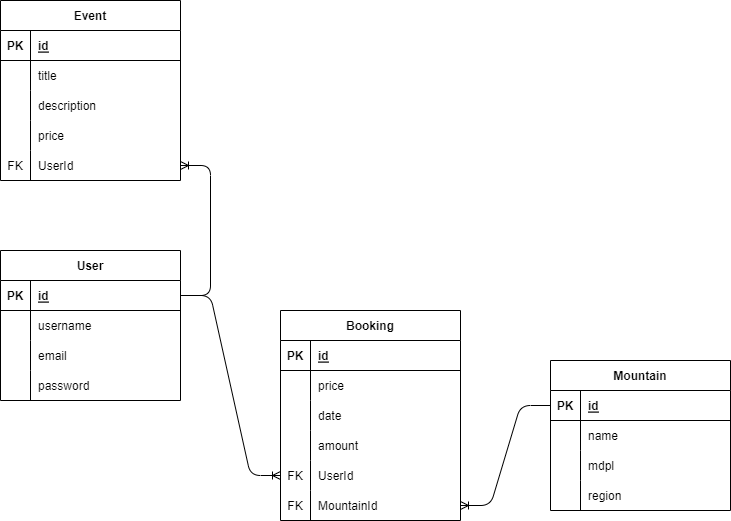

The diagram above was exported from draw.io. Its source (the exported page's mxGraphModel, read from the mxfile embedded in the PNG):
<mxGraphModel dx="937" dy="536" grid="1" gridSize="10" guides="1" tooltips="1" connect="1" arrows="1" fold="1" page="1" pageScale="1" pageWidth="850" pageHeight="1100" math="0" shadow="0">
  <root>
    <mxCell id="0" />
    <mxCell id="1" parent="0" />
    <mxCell id="2" value="User" style="shape=table;startSize=30;container=1;collapsible=1;childLayout=tableLayout;fixedRows=1;rowLines=0;fontStyle=1;align=center;resizeLast=1;" vertex="1" parent="1">
      <mxGeometry x="90" y="290" width="180" height="150" as="geometry" />
    </mxCell>
    <mxCell id="3" value="" style="shape=tableRow;horizontal=0;startSize=0;swimlaneHead=0;swimlaneBody=0;fillColor=none;collapsible=0;dropTarget=0;points=[[0,0.5],[1,0.5]];portConstraint=eastwest;top=0;left=0;right=0;bottom=1;" vertex="1" parent="2">
      <mxGeometry y="30" width="180" height="30" as="geometry" />
    </mxCell>
    <mxCell id="4" value="PK" style="shape=partialRectangle;connectable=0;fillColor=none;top=0;left=0;bottom=0;right=0;fontStyle=1;overflow=hidden;" vertex="1" parent="3">
      <mxGeometry width="30" height="30" as="geometry">
        <mxRectangle width="30" height="30" as="alternateBounds" />
      </mxGeometry>
    </mxCell>
    <mxCell id="5" value="id" style="shape=partialRectangle;connectable=0;fillColor=none;top=0;left=0;bottom=0;right=0;align=left;spacingLeft=6;fontStyle=5;overflow=hidden;" vertex="1" parent="3">
      <mxGeometry x="30" width="150" height="30" as="geometry">
        <mxRectangle width="150" height="30" as="alternateBounds" />
      </mxGeometry>
    </mxCell>
    <mxCell id="6" value="" style="shape=tableRow;horizontal=0;startSize=0;swimlaneHead=0;swimlaneBody=0;fillColor=none;collapsible=0;dropTarget=0;points=[[0,0.5],[1,0.5]];portConstraint=eastwest;top=0;left=0;right=0;bottom=0;" vertex="1" parent="2">
      <mxGeometry y="60" width="180" height="30" as="geometry" />
    </mxCell>
    <mxCell id="7" value="" style="shape=partialRectangle;connectable=0;fillColor=none;top=0;left=0;bottom=0;right=0;editable=1;overflow=hidden;" vertex="1" parent="6">
      <mxGeometry width="30" height="30" as="geometry">
        <mxRectangle width="30" height="30" as="alternateBounds" />
      </mxGeometry>
    </mxCell>
    <mxCell id="8" value="username" style="shape=partialRectangle;connectable=0;fillColor=none;top=0;left=0;bottom=0;right=0;align=left;spacingLeft=6;overflow=hidden;" vertex="1" parent="6">
      <mxGeometry x="30" width="150" height="30" as="geometry">
        <mxRectangle width="150" height="30" as="alternateBounds" />
      </mxGeometry>
    </mxCell>
    <mxCell id="9" value="" style="shape=tableRow;horizontal=0;startSize=0;swimlaneHead=0;swimlaneBody=0;fillColor=none;collapsible=0;dropTarget=0;points=[[0,0.5],[1,0.5]];portConstraint=eastwest;top=0;left=0;right=0;bottom=0;" vertex="1" parent="2">
      <mxGeometry y="90" width="180" height="30" as="geometry" />
    </mxCell>
    <mxCell id="10" value="" style="shape=partialRectangle;connectable=0;fillColor=none;top=0;left=0;bottom=0;right=0;editable=1;overflow=hidden;" vertex="1" parent="9">
      <mxGeometry width="30" height="30" as="geometry">
        <mxRectangle width="30" height="30" as="alternateBounds" />
      </mxGeometry>
    </mxCell>
    <mxCell id="11" value="email" style="shape=partialRectangle;connectable=0;fillColor=none;top=0;left=0;bottom=0;right=0;align=left;spacingLeft=6;overflow=hidden;" vertex="1" parent="9">
      <mxGeometry x="30" width="150" height="30" as="geometry">
        <mxRectangle width="150" height="30" as="alternateBounds" />
      </mxGeometry>
    </mxCell>
    <mxCell id="12" value="" style="shape=tableRow;horizontal=0;startSize=0;swimlaneHead=0;swimlaneBody=0;fillColor=none;collapsible=0;dropTarget=0;points=[[0,0.5],[1,0.5]];portConstraint=eastwest;top=0;left=0;right=0;bottom=0;" vertex="1" parent="2">
      <mxGeometry y="120" width="180" height="30" as="geometry" />
    </mxCell>
    <mxCell id="13" value="" style="shape=partialRectangle;connectable=0;fillColor=none;top=0;left=0;bottom=0;right=0;editable=1;overflow=hidden;" vertex="1" parent="12">
      <mxGeometry width="30" height="30" as="geometry">
        <mxRectangle width="30" height="30" as="alternateBounds" />
      </mxGeometry>
    </mxCell>
    <mxCell id="14" value="password" style="shape=partialRectangle;connectable=0;fillColor=none;top=0;left=0;bottom=0;right=0;align=left;spacingLeft=6;overflow=hidden;" vertex="1" parent="12">
      <mxGeometry x="30" width="150" height="30" as="geometry">
        <mxRectangle width="150" height="30" as="alternateBounds" />
      </mxGeometry>
    </mxCell>
    <mxCell id="15" value="Event" style="shape=table;startSize=30;container=1;collapsible=1;childLayout=tableLayout;fixedRows=1;rowLines=0;fontStyle=1;align=center;resizeLast=1;" vertex="1" parent="1">
      <mxGeometry x="90" y="40" width="180" height="180" as="geometry" />
    </mxCell>
    <mxCell id="16" value="" style="shape=tableRow;horizontal=0;startSize=0;swimlaneHead=0;swimlaneBody=0;fillColor=none;collapsible=0;dropTarget=0;points=[[0,0.5],[1,0.5]];portConstraint=eastwest;top=0;left=0;right=0;bottom=1;" vertex="1" parent="15">
      <mxGeometry y="30" width="180" height="30" as="geometry" />
    </mxCell>
    <mxCell id="17" value="PK" style="shape=partialRectangle;connectable=0;fillColor=none;top=0;left=0;bottom=0;right=0;fontStyle=1;overflow=hidden;" vertex="1" parent="16">
      <mxGeometry width="30" height="30" as="geometry">
        <mxRectangle width="30" height="30" as="alternateBounds" />
      </mxGeometry>
    </mxCell>
    <mxCell id="18" value="id" style="shape=partialRectangle;connectable=0;fillColor=none;top=0;left=0;bottom=0;right=0;align=left;spacingLeft=6;fontStyle=5;overflow=hidden;" vertex="1" parent="16">
      <mxGeometry x="30" width="150" height="30" as="geometry">
        <mxRectangle width="150" height="30" as="alternateBounds" />
      </mxGeometry>
    </mxCell>
    <mxCell id="19" value="" style="shape=tableRow;horizontal=0;startSize=0;swimlaneHead=0;swimlaneBody=0;fillColor=none;collapsible=0;dropTarget=0;points=[[0,0.5],[1,0.5]];portConstraint=eastwest;top=0;left=0;right=0;bottom=0;" vertex="1" parent="15">
      <mxGeometry y="60" width="180" height="30" as="geometry" />
    </mxCell>
    <mxCell id="20" value="" style="shape=partialRectangle;connectable=0;fillColor=none;top=0;left=0;bottom=0;right=0;editable=1;overflow=hidden;" vertex="1" parent="19">
      <mxGeometry width="30" height="30" as="geometry">
        <mxRectangle width="30" height="30" as="alternateBounds" />
      </mxGeometry>
    </mxCell>
    <mxCell id="21" value="title" style="shape=partialRectangle;connectable=0;fillColor=none;top=0;left=0;bottom=0;right=0;align=left;spacingLeft=6;overflow=hidden;" vertex="1" parent="19">
      <mxGeometry x="30" width="150" height="30" as="geometry">
        <mxRectangle width="150" height="30" as="alternateBounds" />
      </mxGeometry>
    </mxCell>
    <mxCell id="22" value="" style="shape=tableRow;horizontal=0;startSize=0;swimlaneHead=0;swimlaneBody=0;fillColor=none;collapsible=0;dropTarget=0;points=[[0,0.5],[1,0.5]];portConstraint=eastwest;top=0;left=0;right=0;bottom=0;" vertex="1" parent="15">
      <mxGeometry y="90" width="180" height="30" as="geometry" />
    </mxCell>
    <mxCell id="23" value="" style="shape=partialRectangle;connectable=0;fillColor=none;top=0;left=0;bottom=0;right=0;editable=1;overflow=hidden;" vertex="1" parent="22">
      <mxGeometry width="30" height="30" as="geometry">
        <mxRectangle width="30" height="30" as="alternateBounds" />
      </mxGeometry>
    </mxCell>
    <mxCell id="24" value="description" style="shape=partialRectangle;connectable=0;fillColor=none;top=0;left=0;bottom=0;right=0;align=left;spacingLeft=6;overflow=hidden;" vertex="1" parent="22">
      <mxGeometry x="30" width="150" height="30" as="geometry">
        <mxRectangle width="150" height="30" as="alternateBounds" />
      </mxGeometry>
    </mxCell>
    <mxCell id="25" value="" style="shape=tableRow;horizontal=0;startSize=0;swimlaneHead=0;swimlaneBody=0;fillColor=none;collapsible=0;dropTarget=0;points=[[0,0.5],[1,0.5]];portConstraint=eastwest;top=0;left=0;right=0;bottom=0;" vertex="1" parent="15">
      <mxGeometry y="120" width="180" height="30" as="geometry" />
    </mxCell>
    <mxCell id="26" value="" style="shape=partialRectangle;connectable=0;fillColor=none;top=0;left=0;bottom=0;right=0;editable=1;overflow=hidden;" vertex="1" parent="25">
      <mxGeometry width="30" height="30" as="geometry">
        <mxRectangle width="30" height="30" as="alternateBounds" />
      </mxGeometry>
    </mxCell>
    <mxCell id="27" value="price" style="shape=partialRectangle;connectable=0;fillColor=none;top=0;left=0;bottom=0;right=0;align=left;spacingLeft=6;overflow=hidden;" vertex="1" parent="25">
      <mxGeometry x="30" width="150" height="30" as="geometry">
        <mxRectangle width="150" height="30" as="alternateBounds" />
      </mxGeometry>
    </mxCell>
    <mxCell id="55" value="" style="shape=tableRow;horizontal=0;startSize=0;swimlaneHead=0;swimlaneBody=0;fillColor=none;collapsible=0;dropTarget=0;points=[[0,0.5],[1,0.5]];portConstraint=eastwest;top=0;left=0;right=0;bottom=0;" vertex="1" parent="15">
      <mxGeometry y="150" width="180" height="30" as="geometry" />
    </mxCell>
    <mxCell id="56" value="FK" style="shape=partialRectangle;connectable=0;fillColor=none;top=0;left=0;bottom=0;right=0;editable=1;overflow=hidden;" vertex="1" parent="55">
      <mxGeometry width="30" height="30" as="geometry">
        <mxRectangle width="30" height="30" as="alternateBounds" />
      </mxGeometry>
    </mxCell>
    <mxCell id="57" value="UserId" style="shape=partialRectangle;connectable=0;fillColor=none;top=0;left=0;bottom=0;right=0;align=left;spacingLeft=6;overflow=hidden;" vertex="1" parent="55">
      <mxGeometry x="30" width="150" height="30" as="geometry">
        <mxRectangle width="150" height="30" as="alternateBounds" />
      </mxGeometry>
    </mxCell>
    <mxCell id="28" value="Booking" style="shape=table;startSize=30;container=1;collapsible=1;childLayout=tableLayout;fixedRows=1;rowLines=0;fontStyle=1;align=center;resizeLast=1;" vertex="1" parent="1">
      <mxGeometry x="370" y="350" width="180" height="210" as="geometry" />
    </mxCell>
    <mxCell id="29" value="" style="shape=tableRow;horizontal=0;startSize=0;swimlaneHead=0;swimlaneBody=0;fillColor=none;collapsible=0;dropTarget=0;points=[[0,0.5],[1,0.5]];portConstraint=eastwest;top=0;left=0;right=0;bottom=1;" vertex="1" parent="28">
      <mxGeometry y="30" width="180" height="30" as="geometry" />
    </mxCell>
    <mxCell id="30" value="PK" style="shape=partialRectangle;connectable=0;fillColor=none;top=0;left=0;bottom=0;right=0;fontStyle=1;overflow=hidden;" vertex="1" parent="29">
      <mxGeometry width="30" height="30" as="geometry">
        <mxRectangle width="30" height="30" as="alternateBounds" />
      </mxGeometry>
    </mxCell>
    <mxCell id="31" value="id" style="shape=partialRectangle;connectable=0;fillColor=none;top=0;left=0;bottom=0;right=0;align=left;spacingLeft=6;fontStyle=5;overflow=hidden;" vertex="1" parent="29">
      <mxGeometry x="30" width="150" height="30" as="geometry">
        <mxRectangle width="150" height="30" as="alternateBounds" />
      </mxGeometry>
    </mxCell>
    <mxCell id="32" value="" style="shape=tableRow;horizontal=0;startSize=0;swimlaneHead=0;swimlaneBody=0;fillColor=none;collapsible=0;dropTarget=0;points=[[0,0.5],[1,0.5]];portConstraint=eastwest;top=0;left=0;right=0;bottom=0;" vertex="1" parent="28">
      <mxGeometry y="60" width="180" height="30" as="geometry" />
    </mxCell>
    <mxCell id="33" value="" style="shape=partialRectangle;connectable=0;fillColor=none;top=0;left=0;bottom=0;right=0;editable=1;overflow=hidden;" vertex="1" parent="32">
      <mxGeometry width="30" height="30" as="geometry">
        <mxRectangle width="30" height="30" as="alternateBounds" />
      </mxGeometry>
    </mxCell>
    <mxCell id="34" value="price" style="shape=partialRectangle;connectable=0;fillColor=none;top=0;left=0;bottom=0;right=0;align=left;spacingLeft=6;overflow=hidden;" vertex="1" parent="32">
      <mxGeometry x="30" width="150" height="30" as="geometry">
        <mxRectangle width="150" height="30" as="alternateBounds" />
      </mxGeometry>
    </mxCell>
    <mxCell id="35" value="" style="shape=tableRow;horizontal=0;startSize=0;swimlaneHead=0;swimlaneBody=0;fillColor=none;collapsible=0;dropTarget=0;points=[[0,0.5],[1,0.5]];portConstraint=eastwest;top=0;left=0;right=0;bottom=0;" vertex="1" parent="28">
      <mxGeometry y="90" width="180" height="30" as="geometry" />
    </mxCell>
    <mxCell id="36" value="" style="shape=partialRectangle;connectable=0;fillColor=none;top=0;left=0;bottom=0;right=0;editable=1;overflow=hidden;" vertex="1" parent="35">
      <mxGeometry width="30" height="30" as="geometry">
        <mxRectangle width="30" height="30" as="alternateBounds" />
      </mxGeometry>
    </mxCell>
    <mxCell id="37" value="date" style="shape=partialRectangle;connectable=0;fillColor=none;top=0;left=0;bottom=0;right=0;align=left;spacingLeft=6;overflow=hidden;" vertex="1" parent="35">
      <mxGeometry x="30" width="150" height="30" as="geometry">
        <mxRectangle width="150" height="30" as="alternateBounds" />
      </mxGeometry>
    </mxCell>
    <mxCell id="38" value="" style="shape=tableRow;horizontal=0;startSize=0;swimlaneHead=0;swimlaneBody=0;fillColor=none;collapsible=0;dropTarget=0;points=[[0,0.5],[1,0.5]];portConstraint=eastwest;top=0;left=0;right=0;bottom=0;" vertex="1" parent="28">
      <mxGeometry y="120" width="180" height="30" as="geometry" />
    </mxCell>
    <mxCell id="39" value="" style="shape=partialRectangle;connectable=0;fillColor=none;top=0;left=0;bottom=0;right=0;editable=1;overflow=hidden;" vertex="1" parent="38">
      <mxGeometry width="30" height="30" as="geometry">
        <mxRectangle width="30" height="30" as="alternateBounds" />
      </mxGeometry>
    </mxCell>
    <mxCell id="40" value="amount" style="shape=partialRectangle;connectable=0;fillColor=none;top=0;left=0;bottom=0;right=0;align=left;spacingLeft=6;overflow=hidden;" vertex="1" parent="38">
      <mxGeometry x="30" width="150" height="30" as="geometry">
        <mxRectangle width="150" height="30" as="alternateBounds" />
      </mxGeometry>
    </mxCell>
    <mxCell id="58" value="" style="shape=tableRow;horizontal=0;startSize=0;swimlaneHead=0;swimlaneBody=0;fillColor=none;collapsible=0;dropTarget=0;points=[[0,0.5],[1,0.5]];portConstraint=eastwest;top=0;left=0;right=0;bottom=0;" vertex="1" parent="28">
      <mxGeometry y="150" width="180" height="30" as="geometry" />
    </mxCell>
    <mxCell id="59" value="FK" style="shape=partialRectangle;connectable=0;fillColor=none;top=0;left=0;bottom=0;right=0;editable=1;overflow=hidden;" vertex="1" parent="58">
      <mxGeometry width="30" height="30" as="geometry">
        <mxRectangle width="30" height="30" as="alternateBounds" />
      </mxGeometry>
    </mxCell>
    <mxCell id="60" value="UserId" style="shape=partialRectangle;connectable=0;fillColor=none;top=0;left=0;bottom=0;right=0;align=left;spacingLeft=6;overflow=hidden;" vertex="1" parent="58">
      <mxGeometry x="30" width="150" height="30" as="geometry">
        <mxRectangle width="150" height="30" as="alternateBounds" />
      </mxGeometry>
    </mxCell>
    <mxCell id="61" value="" style="shape=tableRow;horizontal=0;startSize=0;swimlaneHead=0;swimlaneBody=0;fillColor=none;collapsible=0;dropTarget=0;points=[[0,0.5],[1,0.5]];portConstraint=eastwest;top=0;left=0;right=0;bottom=0;" vertex="1" parent="28">
      <mxGeometry y="180" width="180" height="30" as="geometry" />
    </mxCell>
    <mxCell id="62" value="FK" style="shape=partialRectangle;connectable=0;fillColor=none;top=0;left=0;bottom=0;right=0;editable=1;overflow=hidden;" vertex="1" parent="61">
      <mxGeometry width="30" height="30" as="geometry">
        <mxRectangle width="30" height="30" as="alternateBounds" />
      </mxGeometry>
    </mxCell>
    <mxCell id="63" value="MountainId" style="shape=partialRectangle;connectable=0;fillColor=none;top=0;left=0;bottom=0;right=0;align=left;spacingLeft=6;overflow=hidden;" vertex="1" parent="61">
      <mxGeometry x="30" width="150" height="30" as="geometry">
        <mxRectangle width="150" height="30" as="alternateBounds" />
      </mxGeometry>
    </mxCell>
    <mxCell id="41" value="Mountain" style="shape=table;startSize=30;container=1;collapsible=1;childLayout=tableLayout;fixedRows=1;rowLines=0;fontStyle=1;align=center;resizeLast=1;" vertex="1" parent="1">
      <mxGeometry x="640" y="400" width="180" height="150" as="geometry" />
    </mxCell>
    <mxCell id="42" value="" style="shape=tableRow;horizontal=0;startSize=0;swimlaneHead=0;swimlaneBody=0;fillColor=none;collapsible=0;dropTarget=0;points=[[0,0.5],[1,0.5]];portConstraint=eastwest;top=0;left=0;right=0;bottom=1;" vertex="1" parent="41">
      <mxGeometry y="30" width="180" height="30" as="geometry" />
    </mxCell>
    <mxCell id="43" value="PK" style="shape=partialRectangle;connectable=0;fillColor=none;top=0;left=0;bottom=0;right=0;fontStyle=1;overflow=hidden;" vertex="1" parent="42">
      <mxGeometry width="30" height="30" as="geometry">
        <mxRectangle width="30" height="30" as="alternateBounds" />
      </mxGeometry>
    </mxCell>
    <mxCell id="44" value="id" style="shape=partialRectangle;connectable=0;fillColor=none;top=0;left=0;bottom=0;right=0;align=left;spacingLeft=6;fontStyle=5;overflow=hidden;" vertex="1" parent="42">
      <mxGeometry x="30" width="150" height="30" as="geometry">
        <mxRectangle width="150" height="30" as="alternateBounds" />
      </mxGeometry>
    </mxCell>
    <mxCell id="45" value="" style="shape=tableRow;horizontal=0;startSize=0;swimlaneHead=0;swimlaneBody=0;fillColor=none;collapsible=0;dropTarget=0;points=[[0,0.5],[1,0.5]];portConstraint=eastwest;top=0;left=0;right=0;bottom=0;" vertex="1" parent="41">
      <mxGeometry y="60" width="180" height="30" as="geometry" />
    </mxCell>
    <mxCell id="46" value="" style="shape=partialRectangle;connectable=0;fillColor=none;top=0;left=0;bottom=0;right=0;editable=1;overflow=hidden;" vertex="1" parent="45">
      <mxGeometry width="30" height="30" as="geometry">
        <mxRectangle width="30" height="30" as="alternateBounds" />
      </mxGeometry>
    </mxCell>
    <mxCell id="47" value="name" style="shape=partialRectangle;connectable=0;fillColor=none;top=0;left=0;bottom=0;right=0;align=left;spacingLeft=6;overflow=hidden;" vertex="1" parent="45">
      <mxGeometry x="30" width="150" height="30" as="geometry">
        <mxRectangle width="150" height="30" as="alternateBounds" />
      </mxGeometry>
    </mxCell>
    <mxCell id="48" value="" style="shape=tableRow;horizontal=0;startSize=0;swimlaneHead=0;swimlaneBody=0;fillColor=none;collapsible=0;dropTarget=0;points=[[0,0.5],[1,0.5]];portConstraint=eastwest;top=0;left=0;right=0;bottom=0;" vertex="1" parent="41">
      <mxGeometry y="90" width="180" height="30" as="geometry" />
    </mxCell>
    <mxCell id="49" value="" style="shape=partialRectangle;connectable=0;fillColor=none;top=0;left=0;bottom=0;right=0;editable=1;overflow=hidden;" vertex="1" parent="48">
      <mxGeometry width="30" height="30" as="geometry">
        <mxRectangle width="30" height="30" as="alternateBounds" />
      </mxGeometry>
    </mxCell>
    <mxCell id="50" value="mdpl" style="shape=partialRectangle;connectable=0;fillColor=none;top=0;left=0;bottom=0;right=0;align=left;spacingLeft=6;overflow=hidden;" vertex="1" parent="48">
      <mxGeometry x="30" width="150" height="30" as="geometry">
        <mxRectangle width="150" height="30" as="alternateBounds" />
      </mxGeometry>
    </mxCell>
    <mxCell id="51" value="" style="shape=tableRow;horizontal=0;startSize=0;swimlaneHead=0;swimlaneBody=0;fillColor=none;collapsible=0;dropTarget=0;points=[[0,0.5],[1,0.5]];portConstraint=eastwest;top=0;left=0;right=0;bottom=0;" vertex="1" parent="41">
      <mxGeometry y="120" width="180" height="30" as="geometry" />
    </mxCell>
    <mxCell id="52" value="" style="shape=partialRectangle;connectable=0;fillColor=none;top=0;left=0;bottom=0;right=0;editable=1;overflow=hidden;" vertex="1" parent="51">
      <mxGeometry width="30" height="30" as="geometry">
        <mxRectangle width="30" height="30" as="alternateBounds" />
      </mxGeometry>
    </mxCell>
    <mxCell id="53" value="region" style="shape=partialRectangle;connectable=0;fillColor=none;top=0;left=0;bottom=0;right=0;align=left;spacingLeft=6;overflow=hidden;" vertex="1" parent="51">
      <mxGeometry x="30" width="150" height="30" as="geometry">
        <mxRectangle width="150" height="30" as="alternateBounds" />
      </mxGeometry>
    </mxCell>
    <mxCell id="54" value="" style="edgeStyle=entityRelationEdgeStyle;fontSize=12;html=1;endArrow=ERoneToMany;exitX=1;exitY=0.5;exitDx=0;exitDy=0;entryX=1;entryY=0.5;entryDx=0;entryDy=0;" edge="1" parent="1" source="3" target="55">
      <mxGeometry width="100" height="100" relative="1" as="geometry">
        <mxPoint x="150" y="240" as="sourcePoint" />
        <mxPoint x="400" y="170" as="targetPoint" />
      </mxGeometry>
    </mxCell>
    <mxCell id="64" value="" style="edgeStyle=entityRelationEdgeStyle;fontSize=12;html=1;endArrow=ERoneToMany;exitX=1;exitY=0.5;exitDx=0;exitDy=0;entryX=0;entryY=0.5;entryDx=0;entryDy=0;" edge="1" parent="1" source="3" target="58">
      <mxGeometry width="100" height="100" relative="1" as="geometry">
        <mxPoint x="460" y="460" as="sourcePoint" />
        <mxPoint x="560" y="360" as="targetPoint" />
      </mxGeometry>
    </mxCell>
    <mxCell id="65" value="" style="edgeStyle=entityRelationEdgeStyle;fontSize=12;html=1;endArrow=ERoneToMany;entryX=1;entryY=0.5;entryDx=0;entryDy=0;exitX=0;exitY=0.5;exitDx=0;exitDy=0;" edge="1" parent="1" source="42" target="61">
      <mxGeometry width="100" height="100" relative="1" as="geometry">
        <mxPoint x="580" y="530" as="sourcePoint" />
        <mxPoint x="580" y="460" as="targetPoint" />
      </mxGeometry>
    </mxCell>
  </root>
</mxGraphModel>